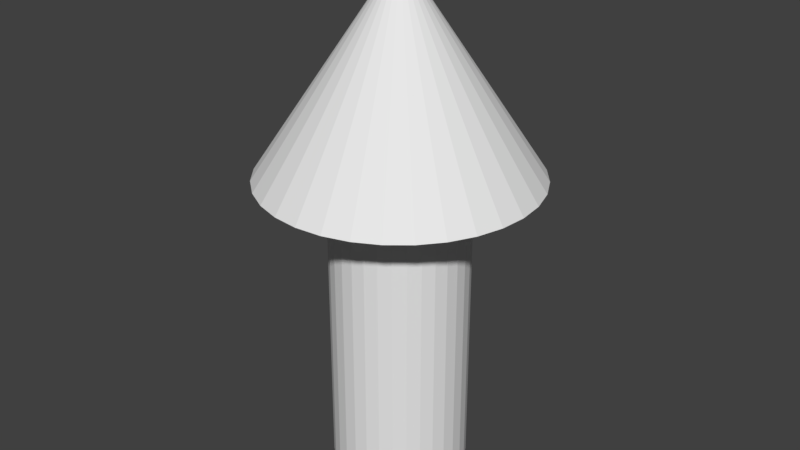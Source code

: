 # Source: Arrow.blend  (saved by Blender 2.78.0; exported with 4.5.12 LTS)
import bpy
from mathutils import Matrix  # noqa: F401  (used for matrix-valued properties, if any)

bpy.ops.wm.read_factory_settings(use_empty=True)
scene = bpy.context.scene
scene.name = 'Scene'

# ---- collections
col_collection_1 = bpy.data.collections.new('Collection 1'); scene.collection.children.link(col_collection_1)

# ---- world
world_world = bpy.data.worlds.new('World'); scene.world = world_world
world_world.color = (0.05088, 0.05088, 0.05088)
world_world.use_sun_shadow = False
world_world.sun_shadow_jitter_overblur = 0.0
world_world.cycles.sampling_method = 'MANUAL'

# ---- meshes
me_cylinder = bpy.data.meshes.new('Cylinder')
me_cylinder.from_pydata([(0.0, 1.0, 0.75), (0.1951, 0.9808, 0.75), (0.3827, 0.9239, 0.75), (0.5556, 0.8315, 0.75), (0.7071, 0.7071, 0.75), (0.8315, 0.5556, 0.75), (0.9239, 0.3827, 0.75), (0.9808, 0.1951, 0.75), (1.0, 7.55e-08, 0.75), (0.0, 0.0, 2.25), (0.9808, -0.1951, 0.75), (0.9239, -0.3827, 0.75), (0.8315, -0.5556, 0.75), (0.7071, -0.7071, 0.75), (0.5556, -0.8315, 0.75), (0.3827, -0.9239, 0.75), (0.1951, -0.9808, 0.75), (-3.258e-07, -1.0, 0.75), (-0.1951, -0.9808, 0.75), (-0.3827, -0.9239, 0.75), (-0.5556, -0.8315, 0.75), (-0.7071, -0.7071, 0.75), (-0.8315, -0.5556, 0.75), (-0.9239, -0.3827, 0.75), (-0.9808, -0.1951, 0.75), (-1.0, 9.656e-07, 0.75), (-0.9808, 0.1951, 0.75), (-0.9239, 0.3827, 0.75), (-0.8315, 0.5556, 0.75), (-0.7071, 0.7071, 0.75), (-0.5556, 0.8315, 0.75), (-0.3827, 0.9239, 0.75), (-0.1951, 0.9808, 0.75), (0.0, 0.5, -1.5), (0.0, 0.5, 1.5), (0.09755, 0.4904, -1.5), (0.09755, 0.4904, 1.5), (0.1913, 0.4619, -1.5), (0.1913, 0.4619, 1.5), (0.2778, 0.4157, -1.5), (0.2778, 0.4157, 1.5), (0.3536, 0.3536, -1.5), (0.3536, 0.3536, 1.5), (0.4157, 0.2778, -1.5), (0.4157, 0.2778, 1.5), (0.4619, 0.1913, -1.5), (0.4619, 0.1913, 1.5), (0.4904, 0.09755, -1.5), (0.4904, 0.09755, 1.5), (0.5, 3.775e-08, -1.5), (0.5, 3.775e-08, 1.5), (0.4904, -0.09755, -1.5), (0.4904, -0.09755, 1.5), (0.4619, -0.1913, -1.5), (0.4619, -0.1913, 1.5), (0.4157, -0.2778, -1.5), (0.4157, -0.2778, 1.5), (0.3536, -0.3536, -1.5), (0.3536, -0.3536, 1.5), (0.2778, -0.4157, -1.5), (0.2778, -0.4157, 1.5), (0.1913, -0.4619, -1.5), (0.1913, -0.4619, 1.5), (0.09755, -0.4904, -1.5), (0.09755, -0.4904, 1.5), (-1.629e-07, -0.5, -1.5), (-1.629e-07, -0.5, 1.5), (-0.09755, -0.4904, -1.5), (-0.09755, -0.4904, 1.5), (-0.1913, -0.4619, -1.5), (-0.1913, -0.4619, 1.5), (-0.2778, -0.4157, -1.5), (-0.2778, -0.4157, 1.5), (-0.3536, -0.3536, -1.5), (-0.3536, -0.3536, 1.5), (-0.4157, -0.2778, -1.5), (-0.4157, -0.2778, 1.5), (-0.4619, -0.1913, -1.5), (-0.4619, -0.1913, 1.5), (-0.4904, -0.09754, -1.5), (-0.4904, -0.09754, 1.5), (-0.5, 4.828e-07, -1.5), (-0.5, 4.828e-07, 1.5), (-0.4904, 0.09755, -1.5), (-0.4904, 0.09755, 1.5), (-0.4619, 0.1913, -1.5), (-0.4619, 0.1913, 1.5), (-0.4157, 0.2778, -1.5), (-0.4157, 0.2778, 1.5), (-0.3536, 0.3536, -1.5), (-0.3536, 0.3536, 1.5), (-0.2778, 0.4157, -1.5), (-0.2778, 0.4157, 1.5), (-0.1913, 0.4619, -1.5), (-0.1913, 0.4619, 1.5), (-0.09754, 0.4904, -1.5), (-0.09754, 0.4904, 1.5)], [], [(0, 9, 1), (1, 9, 2), (2, 9, 3), (3, 9, 4), (4, 9, 5), (5, 9, 6), (6, 9, 7), (7, 9, 8), (8, 9, 10), (10, 9, 11), (11, 9, 12), (12, 9, 13), (13, 9, 14), (14, 9, 15), (15, 9, 16), (16, 9, 17), (17, 9, 18), (18, 9, 19), (19, 9, 20), (20, 9, 21), (21, 9, 22), (22, 9, 23), (23, 9, 24), (24, 9, 25), (25, 9, 26), (26, 9, 27), (27, 9, 28), (28, 9, 29), (29, 9, 30), (30, 9, 31), (31, 9, 32), (32, 9, 0), (0, 1, 2, 3, 4, 5, 6, 7, 8, 10, 11, 12, 13, 14, 15, 16, 17, 18, 19, 20, 21, 22, 23, 24, 25, 26, 27, 28, 29, 30, 31, 32), (33, 34, 36, 35), (35, 36, 38, 37), (37, 38, 40, 39), (39, 40, 42, 41), (41, 42, 44, 43), (43, 44, 46, 45), (45, 46, 48, 47), (47, 48, 50, 49), (49, 50, 52, 51), (51, 52, 54, 53), (53, 54, 56, 55), (55, 56, 58, 57), (57, 58, 60, 59), (59, 60, 62, 61), (61, 62, 64, 63), (63, 64, 66, 65), (65, 66, 68, 67), (67, 68, 70, 69), (69, 70, 72, 71), (71, 72, 74, 73), (73, 74, 76, 75), (75, 76, 78, 77), (77, 78, 80, 79), (79, 80, 82, 81), (81, 82, 84, 83), (83, 84, 86, 85), (85, 86, 88, 87), (87, 88, 90, 89), (89, 90, 92, 91), (91, 92, 94, 93), (36, 34, 96, 94, 92, 90, 88, 86, 84, 82, 80, 78, 76, 74, 72, 70, 68, 66, 64, 62, 60, 58, 56, 54, 52, 50, 48, 46, 44, 42, 40, 38), (93, 94, 96, 95), (95, 96, 34, 33), (33, 35, 37, 39, 41, 43, 45, 47, 49, 51, 53, 55, 57, 59, 61, 63, 65, 67, 69, 71, 73, 75, 77, 79, 81, 83, 85, 87, 89, 91, 93, 95)])
me_cylinder.use_remesh_preserve_volume = False
me_cylinder.use_remesh_preserve_attributes = False
me_cylinder.use_mirror_vertex_groups = False
me_cylinder.update()

# ---- objects
ob_cylinder = bpy.data.objects.new('Cylinder', me_cylinder)

# ---- transforms, parenting, visibility, modifiers, constraints
ob_cylinder.location = (0.0, 0.0, 0.0)
ob_cylinder.lineart.crease_threshold = 0.0

# ---- collection membership
col_collection_1.objects.link(ob_cylinder)

# ---- scene / render settings (as saved in the file)
scene.frame_start = 1; scene.frame_end = 250; scene.frame_set(1)
scene.render.engine = 'BLENDER_EEVEE_NEXT'
scene.render.resolution_percentage = 50
scene.render.dither_intensity = 0.0
scene.cycles.use_denoising = False
scene.cycles.samples = 128
scene.cycles.sampling_pattern = 'TABULATED_SOBOL'
scene.cycles.light_sampling_threshold = 0.0
scene.cycles.use_adaptive_sampling = False
scene.cycles.use_light_tree = False
scene.cycles.blur_glossy = 0.0
scene.cycles.sample_clamp_indirect = 0.0
scene.view_settings.view_transform = 'Standard'
bpy.context.view_layer.update()

# ---- added for rendering (the .blend has no active camera and no usable light): camera, sun
cam_auto = bpy.data.cameras.new('AutoCamera')
cam_auto.lens = 50.0
cam_auto.sensor_width = 36.0
cam_auto.clip_end = 1000.0
ob_auto_camera = bpy.data.objects.new('AutoCamera', cam_auto)
scene.collection.objects.link(ob_auto_camera)
ob_auto_camera.location = (4.34585, -5.21502, 3.85168)
ob_auto_camera.rotation_euler = (1.09748, -7.21219e-08, 0.694738)
scene.camera = ob_auto_camera
light_auto_sun = bpy.data.lights.new('AutoSun', 'SUN')
light_auto_sun.energy = 3.0
light_auto_sun.angle = 0.0523599
ob_auto_sun = bpy.data.objects.new('AutoSun', light_auto_sun)
scene.collection.objects.link(ob_auto_sun)
ob_auto_sun.rotation_euler = (0.872665, 0.174533, 0.523599)
bpy.context.view_layer.update()

